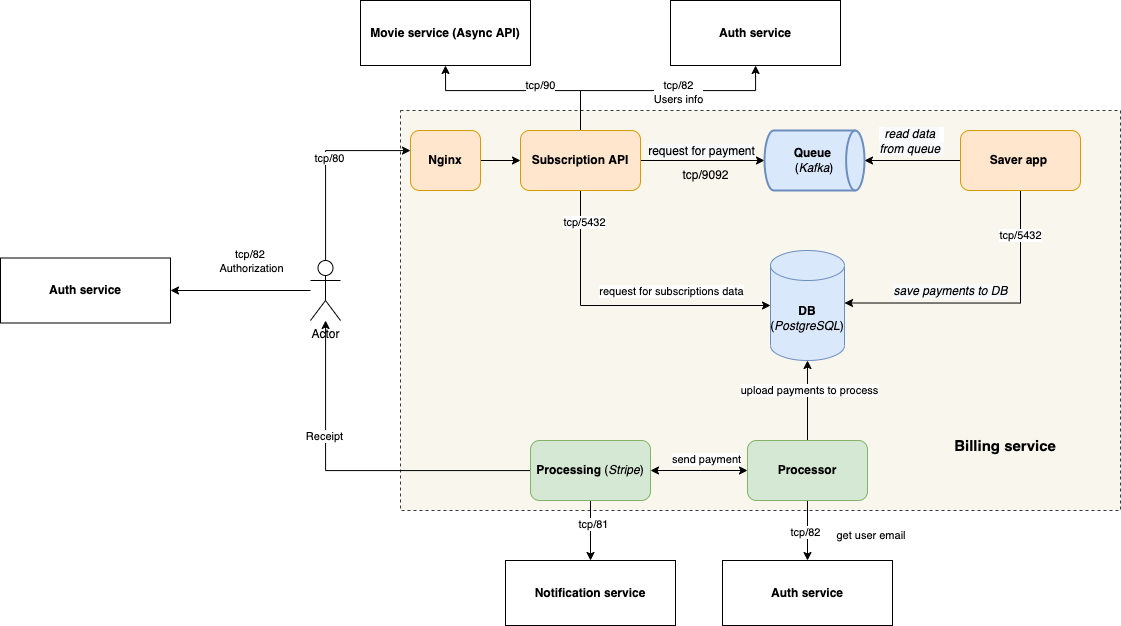

The diagram above was exported from draw.io. Its source (the exported page's mxGraphModel, read from the mxfile embedded in the PNG):
<mxGraphModel dx="1642" dy="505" grid="1" gridSize="10" guides="1" tooltips="1" connect="1" arrows="1" fold="1" page="1" pageScale="1" pageWidth="827" pageHeight="1169" math="0" shadow="0">
  <root>
    <mxCell id="0" />
    <mxCell id="1" parent="0" />
    <mxCell id="n9vcxS2FeQVoqTeNlRX9-44" value="" style="rounded=0;whiteSpace=wrap;html=1;dashed=1;glass=0;shadow=0;fillColor=#f9f7ed;strokeColor=#36393d;" vertex="1" parent="1">
      <mxGeometry y="120" width="720" height="400" as="geometry" />
    </mxCell>
    <mxCell id="n9vcxS2FeQVoqTeNlRX9-3" style="edgeStyle=orthogonalEdgeStyle;rounded=0;orthogonalLoop=1;jettySize=auto;html=1;entryX=0;entryY=0.5;entryDx=0;entryDy=0;entryPerimeter=0;" edge="1" parent="1" source="n9vcxS2FeQVoqTeNlRX9-1" target="n9vcxS2FeQVoqTeNlRX9-2">
      <mxGeometry relative="1" as="geometry" />
    </mxCell>
    <mxCell id="n9vcxS2FeQVoqTeNlRX9-8" value="&lt;span style=&quot;font-size: 12px; background-color: rgb(248, 249, 250);&quot;&gt;request for payment&lt;/span&gt;" style="edgeLabel;html=1;align=center;verticalAlign=middle;resizable=0;points=[];" vertex="1" connectable="0" parent="n9vcxS2FeQVoqTeNlRX9-3">
      <mxGeometry x="-0.6774" y="2" relative="1" as="geometry">
        <mxPoint x="40" y="-8" as="offset" />
      </mxGeometry>
    </mxCell>
    <mxCell id="n9vcxS2FeQVoqTeNlRX9-14" style="edgeStyle=orthogonalEdgeStyle;rounded=0;orthogonalLoop=1;jettySize=auto;html=1;entryX=0;entryY=0.5;entryDx=0;entryDy=0;entryPerimeter=0;" edge="1" parent="1" source="n9vcxS2FeQVoqTeNlRX9-1" target="n9vcxS2FeQVoqTeNlRX9-10">
      <mxGeometry relative="1" as="geometry">
        <Array as="points">
          <mxPoint x="180" y="315" />
        </Array>
      </mxGeometry>
    </mxCell>
    <mxCell id="n9vcxS2FeQVoqTeNlRX9-15" value="request for subscriptions data" style="edgeLabel;html=1;align=center;verticalAlign=middle;resizable=0;points=[];" vertex="1" connectable="0" parent="n9vcxS2FeQVoqTeNlRX9-14">
      <mxGeometry x="0.6721" relative="1" as="geometry">
        <mxPoint x="-50" y="-15" as="offset" />
      </mxGeometry>
    </mxCell>
    <mxCell id="n9vcxS2FeQVoqTeNlRX9-40" value="tcp/5432" style="edgeLabel;html=1;align=center;verticalAlign=middle;resizable=0;points=[];" vertex="1" connectable="0" parent="n9vcxS2FeQVoqTeNlRX9-14">
      <mxGeometry x="-0.7984" y="3" relative="1" as="geometry">
        <mxPoint as="offset" />
      </mxGeometry>
    </mxCell>
    <mxCell id="n9vcxS2FeQVoqTeNlRX9-58" value="" style="edgeStyle=orthogonalEdgeStyle;rounded=0;orthogonalLoop=1;jettySize=auto;html=1;fontSize=11;startArrow=none;startFill=0;" edge="1" parent="1" source="n9vcxS2FeQVoqTeNlRX9-1" target="n9vcxS2FeQVoqTeNlRX9-57">
      <mxGeometry relative="1" as="geometry">
        <Array as="points">
          <mxPoint x="180" y="100" />
          <mxPoint x="355" y="100" />
        </Array>
      </mxGeometry>
    </mxCell>
    <mxCell id="n9vcxS2FeQVoqTeNlRX9-59" value="tcp/82&lt;br&gt;Users info" style="edgeLabel;html=1;align=center;verticalAlign=middle;resizable=0;points=[];fontSize=11;" vertex="1" connectable="0" parent="n9vcxS2FeQVoqTeNlRX9-58">
      <mxGeometry x="0.1361" y="-1" relative="1" as="geometry">
        <mxPoint as="offset" />
      </mxGeometry>
    </mxCell>
    <mxCell id="n9vcxS2FeQVoqTeNlRX9-62" style="edgeStyle=orthogonalEdgeStyle;rounded=0;orthogonalLoop=1;jettySize=auto;html=1;entryX=0.5;entryY=1;entryDx=0;entryDy=0;fontSize=11;startArrow=none;startFill=0;" edge="1" parent="1" source="n9vcxS2FeQVoqTeNlRX9-1" target="n9vcxS2FeQVoqTeNlRX9-60">
      <mxGeometry relative="1" as="geometry">
        <Array as="points">
          <mxPoint x="180" y="100" />
          <mxPoint x="45" y="100" />
        </Array>
      </mxGeometry>
    </mxCell>
    <mxCell id="n9vcxS2FeQVoqTeNlRX9-63" value="tcp/90" style="edgeLabel;html=1;align=center;verticalAlign=middle;resizable=0;points=[];fontSize=11;" vertex="1" connectable="0" parent="n9vcxS2FeQVoqTeNlRX9-62">
      <mxGeometry x="-0.1897" y="-6" relative="1" as="geometry">
        <mxPoint x="1" as="offset" />
      </mxGeometry>
    </mxCell>
    <mxCell id="n9vcxS2FeQVoqTeNlRX9-1" value="&lt;b&gt;Subscription API&lt;/b&gt;" style="rounded=1;whiteSpace=wrap;html=1;fillColor=#ffe6cc;strokeColor=#d79b00;" vertex="1" parent="1">
      <mxGeometry x="120" y="140" width="120" height="60" as="geometry" />
    </mxCell>
    <mxCell id="n9vcxS2FeQVoqTeNlRX9-2" value="&lt;b&gt;Queue &lt;/b&gt;&lt;br&gt;(&lt;i&gt;Kafka&lt;/i&gt;)" style="strokeWidth=2;html=1;shape=mxgraph.flowchart.direct_data;whiteSpace=wrap;fillColor=#dae8fc;strokeColor=#6c8ebf;" vertex="1" parent="1">
      <mxGeometry x="364" y="140" width="100" height="60" as="geometry" />
    </mxCell>
    <mxCell id="n9vcxS2FeQVoqTeNlRX9-7" style="edgeStyle=orthogonalEdgeStyle;rounded=0;orthogonalLoop=1;jettySize=auto;html=1;entryX=1;entryY=0.5;entryDx=0;entryDy=0;entryPerimeter=0;" edge="1" parent="1" source="n9vcxS2FeQVoqTeNlRX9-6" target="n9vcxS2FeQVoqTeNlRX9-2">
      <mxGeometry relative="1" as="geometry" />
    </mxCell>
    <mxCell id="n9vcxS2FeQVoqTeNlRX9-9" value="&lt;i style=&quot;font-size: 12px; background-color: rgb(248, 249, 250);&quot;&gt;read data &lt;br&gt;from queue&amp;nbsp;&lt;/i&gt;" style="edgeLabel;html=1;align=center;verticalAlign=middle;resizable=0;points=[];" vertex="1" connectable="0" parent="n9vcxS2FeQVoqTeNlRX9-7">
      <mxGeometry x="0.25" relative="1" as="geometry">
        <mxPoint x="10" y="-20" as="offset" />
      </mxGeometry>
    </mxCell>
    <mxCell id="n9vcxS2FeQVoqTeNlRX9-12" style="edgeStyle=orthogonalEdgeStyle;rounded=0;orthogonalLoop=1;jettySize=auto;html=1;entryX=1;entryY=0;entryDx=0;entryDy=52.5;entryPerimeter=0;" edge="1" parent="1" source="n9vcxS2FeQVoqTeNlRX9-6" target="n9vcxS2FeQVoqTeNlRX9-10">
      <mxGeometry relative="1" as="geometry">
        <Array as="points">
          <mxPoint x="620" y="313" />
        </Array>
      </mxGeometry>
    </mxCell>
    <mxCell id="n9vcxS2FeQVoqTeNlRX9-13" value="&lt;i style=&quot;font-size: 12px; background-color: rgb(248, 249, 250);&quot;&gt;save payments to DB&lt;/i&gt;" style="edgeLabel;html=1;align=center;verticalAlign=middle;resizable=0;points=[];" vertex="1" connectable="0" parent="n9vcxS2FeQVoqTeNlRX9-12">
      <mxGeometry x="0.0641" y="-4" relative="1" as="geometry">
        <mxPoint x="-29" y="-8" as="offset" />
      </mxGeometry>
    </mxCell>
    <mxCell id="n9vcxS2FeQVoqTeNlRX9-39" value="tcp/5432" style="edgeLabel;html=1;align=center;verticalAlign=middle;resizable=0;points=[];" vertex="1" connectable="0" parent="n9vcxS2FeQVoqTeNlRX9-12">
      <mxGeometry x="-0.6915" relative="1" as="geometry">
        <mxPoint x="-1" as="offset" />
      </mxGeometry>
    </mxCell>
    <mxCell id="n9vcxS2FeQVoqTeNlRX9-6" value="&lt;b&gt;Saver app &lt;br&gt;&lt;/b&gt;" style="rounded=1;whiteSpace=wrap;html=1;fillColor=#ffe6cc;strokeColor=#d79b00;" vertex="1" parent="1">
      <mxGeometry x="560" y="140" width="120" height="60" as="geometry" />
    </mxCell>
    <mxCell id="n9vcxS2FeQVoqTeNlRX9-10" value="&lt;b&gt;DB&lt;/b&gt; (&lt;i&gt;PostgreSQL&lt;/i&gt;)" style="shape=cylinder3;whiteSpace=wrap;html=1;boundedLbl=1;backgroundOutline=1;size=15;fillColor=#dae8fc;strokeColor=#6c8ebf;" vertex="1" parent="1">
      <mxGeometry x="370" y="260" width="74" height="110" as="geometry" />
    </mxCell>
    <mxCell id="n9vcxS2FeQVoqTeNlRX9-17" style="edgeStyle=orthogonalEdgeStyle;rounded=0;orthogonalLoop=1;jettySize=auto;html=1;entryX=0.5;entryY=1;entryDx=0;entryDy=0;entryPerimeter=0;" edge="1" parent="1" source="n9vcxS2FeQVoqTeNlRX9-16" target="n9vcxS2FeQVoqTeNlRX9-10">
      <mxGeometry relative="1" as="geometry" />
    </mxCell>
    <mxCell id="n9vcxS2FeQVoqTeNlRX9-18" value="upload payments to process" style="edgeLabel;html=1;align=center;verticalAlign=middle;resizable=0;points=[];" vertex="1" connectable="0" parent="n9vcxS2FeQVoqTeNlRX9-17">
      <mxGeometry x="0.2667" y="-1" relative="1" as="geometry">
        <mxPoint as="offset" />
      </mxGeometry>
    </mxCell>
    <mxCell id="n9vcxS2FeQVoqTeNlRX9-21" style="edgeStyle=orthogonalEdgeStyle;rounded=0;orthogonalLoop=1;jettySize=auto;html=1;startArrow=classic;startFill=1;" edge="1" parent="1" source="n9vcxS2FeQVoqTeNlRX9-16" target="n9vcxS2FeQVoqTeNlRX9-20">
      <mxGeometry relative="1" as="geometry" />
    </mxCell>
    <mxCell id="n9vcxS2FeQVoqTeNlRX9-22" value="send payment" style="edgeLabel;html=1;align=center;verticalAlign=middle;resizable=0;points=[];" vertex="1" connectable="0" parent="n9vcxS2FeQVoqTeNlRX9-21">
      <mxGeometry x="-0.0485" y="-1" relative="1" as="geometry">
        <mxPoint x="4" y="-11" as="offset" />
      </mxGeometry>
    </mxCell>
    <mxCell id="n9vcxS2FeQVoqTeNlRX9-48" value="" style="edgeStyle=orthogonalEdgeStyle;rounded=0;orthogonalLoop=1;jettySize=auto;html=1;fontSize=15;startArrow=none;startFill=0;" edge="1" parent="1" source="n9vcxS2FeQVoqTeNlRX9-16" target="n9vcxS2FeQVoqTeNlRX9-47">
      <mxGeometry relative="1" as="geometry" />
    </mxCell>
    <mxCell id="n9vcxS2FeQVoqTeNlRX9-49" value="tcp/82" style="edgeLabel;html=1;align=center;verticalAlign=middle;resizable=0;points=[];fontSize=11;" vertex="1" connectable="0" parent="n9vcxS2FeQVoqTeNlRX9-48">
      <mxGeometry x="0.0667" y="-2" relative="1" as="geometry">
        <mxPoint x="-1" y="-1" as="offset" />
      </mxGeometry>
    </mxCell>
    <mxCell id="n9vcxS2FeQVoqTeNlRX9-16" value="&lt;b&gt;Processor&lt;/b&gt;" style="rounded=1;whiteSpace=wrap;html=1;fillColor=#d5e8d4;strokeColor=#82b366;" vertex="1" parent="1">
      <mxGeometry x="347" y="450" width="120" height="60" as="geometry" />
    </mxCell>
    <mxCell id="n9vcxS2FeQVoqTeNlRX9-35" style="edgeStyle=orthogonalEdgeStyle;rounded=0;orthogonalLoop=1;jettySize=auto;html=1;startArrow=none;startFill=0;" edge="1" parent="1" source="n9vcxS2FeQVoqTeNlRX9-20" target="n9vcxS2FeQVoqTeNlRX9-23">
      <mxGeometry relative="1" as="geometry" />
    </mxCell>
    <mxCell id="n9vcxS2FeQVoqTeNlRX9-36" value="Receipt" style="edgeLabel;html=1;align=center;verticalAlign=middle;resizable=0;points=[];" vertex="1" connectable="0" parent="n9vcxS2FeQVoqTeNlRX9-35">
      <mxGeometry x="0.3455" y="2" relative="1" as="geometry">
        <mxPoint y="-1" as="offset" />
      </mxGeometry>
    </mxCell>
    <mxCell id="n9vcxS2FeQVoqTeNlRX9-42" value="" style="edgeStyle=orthogonalEdgeStyle;rounded=0;orthogonalLoop=1;jettySize=auto;html=1;startArrow=none;startFill=0;" edge="1" parent="1" source="n9vcxS2FeQVoqTeNlRX9-20" target="n9vcxS2FeQVoqTeNlRX9-41">
      <mxGeometry relative="1" as="geometry" />
    </mxCell>
    <mxCell id="n9vcxS2FeQVoqTeNlRX9-43" value="tcp/81" style="edgeLabel;html=1;align=center;verticalAlign=middle;resizable=0;points=[];" vertex="1" connectable="0" parent="n9vcxS2FeQVoqTeNlRX9-42">
      <mxGeometry x="-0.2082" y="2" relative="1" as="geometry">
        <mxPoint as="offset" />
      </mxGeometry>
    </mxCell>
    <mxCell id="n9vcxS2FeQVoqTeNlRX9-20" value="&lt;b&gt;Processing&lt;/b&gt; (&lt;i&gt;Stripe&lt;/i&gt;)" style="rounded=1;whiteSpace=wrap;html=1;fillColor=#d5e8d4;strokeColor=#82b366;" vertex="1" parent="1">
      <mxGeometry x="130" y="450" width="120" height="60" as="geometry" />
    </mxCell>
    <mxCell id="n9vcxS2FeQVoqTeNlRX9-34" value="" style="edgeStyle=orthogonalEdgeStyle;rounded=0;orthogonalLoop=1;jettySize=auto;html=1;startArrow=none;startFill=0;" edge="1" parent="1" source="n9vcxS2FeQVoqTeNlRX9-23" target="n9vcxS2FeQVoqTeNlRX9-30">
      <mxGeometry relative="1" as="geometry">
        <Array as="points">
          <mxPoint x="-75" y="160" />
        </Array>
      </mxGeometry>
    </mxCell>
    <mxCell id="n9vcxS2FeQVoqTeNlRX9-37" value="tcp/80" style="edgeLabel;html=1;align=center;verticalAlign=middle;resizable=0;points=[];" vertex="1" connectable="0" parent="n9vcxS2FeQVoqTeNlRX9-34">
      <mxGeometry x="0.0412" y="-3" relative="1" as="geometry">
        <mxPoint y="-1" as="offset" />
      </mxGeometry>
    </mxCell>
    <mxCell id="n9vcxS2FeQVoqTeNlRX9-54" style="edgeStyle=orthogonalEdgeStyle;rounded=0;orthogonalLoop=1;jettySize=auto;html=1;entryX=1;entryY=0.5;entryDx=0;entryDy=0;fontSize=11;startArrow=none;startFill=0;" edge="1" parent="1" source="n9vcxS2FeQVoqTeNlRX9-23" target="n9vcxS2FeQVoqTeNlRX9-53">
      <mxGeometry relative="1" as="geometry" />
    </mxCell>
    <mxCell id="n9vcxS2FeQVoqTeNlRX9-55" value="tcp/82&amp;nbsp;&lt;br&gt;Authorization" style="edgeLabel;html=1;align=center;verticalAlign=middle;resizable=0;points=[];fontSize=11;" vertex="1" connectable="0" parent="n9vcxS2FeQVoqTeNlRX9-54">
      <mxGeometry x="0.125" y="-5" relative="1" as="geometry">
        <mxPoint x="19" y="-25" as="offset" />
      </mxGeometry>
    </mxCell>
    <mxCell id="n9vcxS2FeQVoqTeNlRX9-23" value="Actor" style="shape=umlActor;verticalLabelPosition=bottom;verticalAlign=top;html=1;outlineConnect=0;" vertex="1" parent="1">
      <mxGeometry x="-90" y="270" width="30" height="60" as="geometry" />
    </mxCell>
    <mxCell id="n9vcxS2FeQVoqTeNlRX9-31" value="" style="edgeStyle=orthogonalEdgeStyle;rounded=0;orthogonalLoop=1;jettySize=auto;html=1;startArrow=none;startFill=0;" edge="1" parent="1" source="n9vcxS2FeQVoqTeNlRX9-30" target="n9vcxS2FeQVoqTeNlRX9-1">
      <mxGeometry relative="1" as="geometry" />
    </mxCell>
    <mxCell id="n9vcxS2FeQVoqTeNlRX9-30" value="&lt;b&gt;Nginx&lt;/b&gt;" style="rounded=1;whiteSpace=wrap;html=1;fillColor=#ffe6cc;strokeColor=#d79b00;" vertex="1" parent="1">
      <mxGeometry x="10" y="140" width="70" height="60" as="geometry" />
    </mxCell>
    <mxCell id="n9vcxS2FeQVoqTeNlRX9-38" value="tcp/9092" style="text;html=1;align=center;verticalAlign=middle;resizable=0;points=[];autosize=1;strokeColor=none;fillColor=none;" vertex="1" parent="1">
      <mxGeometry x="270" y="170" width="70" height="30" as="geometry" />
    </mxCell>
    <mxCell id="n9vcxS2FeQVoqTeNlRX9-41" value="&lt;b&gt;Notification service&lt;/b&gt;" style="rounded=0;whiteSpace=wrap;html=1;" vertex="1" parent="1">
      <mxGeometry x="105" y="570" width="170" height="65" as="geometry" />
    </mxCell>
    <mxCell id="n9vcxS2FeQVoqTeNlRX9-45" value="&lt;font style=&quot;font-size: 15px;&quot;&gt;&lt;b&gt;Billing service&lt;/b&gt;&lt;/font&gt;" style="text;html=1;strokeColor=none;fillColor=none;align=center;verticalAlign=middle;whiteSpace=wrap;rounded=0;shadow=0;glass=0;dashed=1;" vertex="1" parent="1">
      <mxGeometry x="550" y="440" width="110" height="30" as="geometry" />
    </mxCell>
    <mxCell id="n9vcxS2FeQVoqTeNlRX9-47" value="&lt;b&gt;Auth service&lt;/b&gt;" style="rounded=0;whiteSpace=wrap;html=1;" vertex="1" parent="1">
      <mxGeometry x="322" y="570" width="170" height="65" as="geometry" />
    </mxCell>
    <mxCell id="n9vcxS2FeQVoqTeNlRX9-50" value="get user email" style="text;html=1;strokeColor=none;fillColor=none;align=center;verticalAlign=middle;whiteSpace=wrap;rounded=0;shadow=0;glass=0;dashed=1;fontSize=11;" vertex="1" parent="1">
      <mxGeometry x="432" y="530" width="78" height="30" as="geometry" />
    </mxCell>
    <mxCell id="n9vcxS2FeQVoqTeNlRX9-53" value="&lt;b&gt;Auth service&lt;/b&gt;" style="rounded=0;whiteSpace=wrap;html=1;" vertex="1" parent="1">
      <mxGeometry x="-400" y="267.5" width="170" height="65" as="geometry" />
    </mxCell>
    <mxCell id="n9vcxS2FeQVoqTeNlRX9-57" value="&lt;b&gt;Auth service&lt;/b&gt;" style="rounded=0;whiteSpace=wrap;html=1;" vertex="1" parent="1">
      <mxGeometry x="270" y="10" width="170" height="65" as="geometry" />
    </mxCell>
    <mxCell id="n9vcxS2FeQVoqTeNlRX9-60" value="&lt;b&gt;Movie service (Async API)&lt;/b&gt;" style="rounded=0;whiteSpace=wrap;html=1;" vertex="1" parent="1">
      <mxGeometry x="-40" y="10" width="170" height="65" as="geometry" />
    </mxCell>
  </root>
</mxGraphModel>